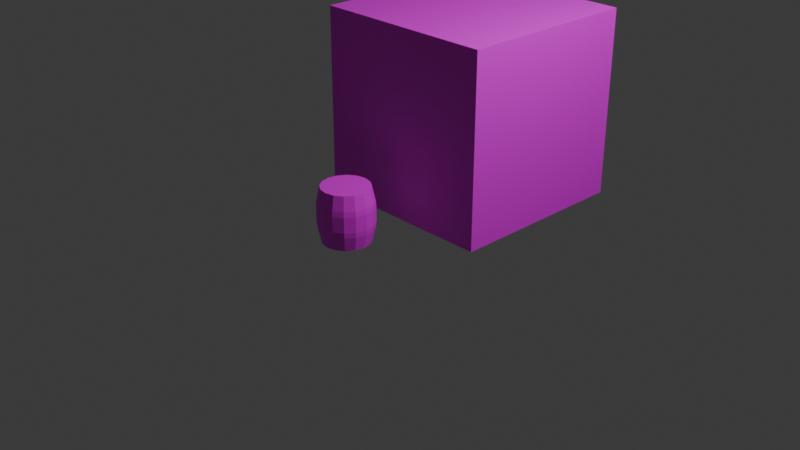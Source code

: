 # Source: UV_Textures.blend  (saved by Blender 4.2.66; exported with 4.5.12 LTS)
import bpy
from mathutils import Matrix  # noqa: F401  (used for matrix-valued properties, if any)

bpy.ops.wm.read_factory_settings(use_empty=True)
scene = bpy.context.scene
scene.name = 'Scene'

# ---- collections
col_collection = bpy.data.collections.new('Collection'); scene.collection.children.link(col_collection)

# ---- images (referenced by path relative to the original .blend; pixels are not part of the script)
import os
ASSET_DIR = os.environ.get("B2B_ASSET_DIR", "")  # directory of the original .blend (textures are referenced by path, not embedded)
HERE = os.path.dirname(os.path.abspath(__file__))  # packed textures are extracted next to this script under _unpacked/

def load_image(name, relpath, width, height, colorspace="sRGB"):
    """Load a texture the original file referenced (path relative to the .blend, or extracted next to this script)."""
    p = next((c for c in (os.path.join(HERE, relpath), os.path.join(ASSET_DIR, relpath)) if relpath and os.path.exists(c)), "")
    if p:
        img = bpy.data.images.load(p, check_existing=True)
        img.name = name
    else:  # same state as the original file: an image datablock whose file is absent (Cycles renders it pink)
        img = bpy.data.images.new(name, width, height)
        img.source = "FILE"
        img.filepath = "//" + (relpath or name)
    img.colorspace_settings.name = colorspace
    return img
img_house_front_1___stone___yellow_brick_png = load_image('house-front-1---stone---yellow-brick.png', 'Textures/house-front-1---stone---yellow-brick.png', 1024, 1024, 'sRGB')
img_house_side_1___stone___yellow_brick_png = load_image('house-side-1---stone---yellow-brick.png', 'Textures/house-side-1---stone---yellow-brick.png', 1024, 1024, 'sRGB')
img_wooden_planks_texture_jpg = load_image('wooden-planks-texture.jpg', 'Textures/wooden-planks-texture.jpg', 1024, 1024, 'sRGB')

# ---- materials (node trees are filled in below, after node groups)
mat_material = bpy.data.materials.new('Material')
mat_material.alpha_threshold = 0.0
mat_material.roughness = 0.5
mat_material.line_color = (0.0, 0.0, 0.0, 1.0)
mat_material_001 = bpy.data.materials.new('Material.001')

# ---- material node trees
mat_material.use_nodes = True; mat_material.node_tree.nodes.clear()
_N = mat_material.node_tree.nodes; _L = mat_material.node_tree.links
n0 = _N.new('ShaderNodeOutputMaterial'); n0.name = 'Material Output'; n0.location = (300, 300)
n1 = _N.new('ShaderNodeBsdfPrincipled'); n1.name = 'Principled BSDF'; n1.location = (10, 300)
n1.inputs[3].default_value = 1.45
n2 = _N.new('ShaderNodeTexImage'); n2.name = 'Image Texture'; n2.location = (-391, 372)
n2.image = img_house_front_1___stone___yellow_brick_png
n3 = _N.new('ShaderNodeTexImage'); n3.name = 'Image Texture.001'; n3.location = (-470, 79)
n3.label = 'house-side-1---stone---yellow-brick.png'
n3.image = img_house_side_1___stone___yellow_brick_png
_L.new(n1.outputs[0], n0.inputs[0])
_L.new(n2.outputs[0], n1.inputs[0])
n0.is_active_output = True
mat_material_001.use_nodes = True; mat_material_001.node_tree.nodes.clear()
_N = mat_material_001.node_tree.nodes; _L = mat_material_001.node_tree.links
n0 = _N.new('ShaderNodeBsdfPrincipled'); n0.name = 'Principled BSDF'; n0.location = (10, 300)
n1 = _N.new('ShaderNodeOutputMaterial'); n1.name = 'Material Output'; n1.location = (300, 300)
n2 = _N.new('ShaderNodeMapping'); n2.name = 'Mapping'; n2.location = (-565, 200)
n3 = _N.new('ShaderNodeTexCoord'); n3.name = 'Texture Coordinate'; n3.location = (-823, 168)
n4 = _N.new('ShaderNodeTexNoise'); n4.name = 'Noise Texture'; n4.location = (-219, 262)
n4.noise_type = 'HETERO_TERRAIN'
n5 = _N.new('ShaderNodeTexImage'); n5.name = 'Image Texture'; n5.location = (-277, -63)
n5.image = img_wooden_planks_texture_jpg
_L.new(n0.outputs[0], n1.inputs[0])
_L.new(n3.outputs[2], n2.inputs[0])
_L.new(n5.outputs[0], n0.inputs[0])
_L.new(n2.outputs[0], n5.inputs[0])
_L.new(n2.outputs[0], n4.inputs[0])
n1.is_active_output = True

# ---- world
world_world = bpy.data.worlds.new('World'); scene.world = world_world
world_world.use_nodes = True; world_world.node_tree.nodes.clear()
_N = world_world.node_tree.nodes; _L = world_world.node_tree.links
n0 = _N.new('ShaderNodeOutputWorld'); n0.name = 'World Output'; n0.location = (300, 300)
n1 = _N.new('ShaderNodeBackground'); n1.name = 'Background'; n1.location = (10, 300)
n1.inputs[0].default_value = (0.05088, 0.05088, 0.05088, 1.0)
_L.new(n1.outputs[0], n0.inputs[0])
n0.is_active_output = True
world_world.color = (0.05088, 0.05088, 0.05088)
world_world.sun_shadow_jitter_overblur = 0.0

# ---- cameras
cam_camera = bpy.data.cameras.new('Camera')
cam_camera.clip_end = 100.0
cam_camera.ortho_scale = 7.314

# ---- lights
light_light = bpy.data.lights.new('Light', 'POINT')
light_light.energy = 1000.0
light_light.shadow_soft_size = 0.1

# ---- meshes
me_cube = bpy.data.meshes.new('Cube')
me_cube.from_pydata([(1.0, 1.0, 1.0), (1.0, 1.0, -1.0), (1.0, -1.0, 1.0), (1.0, -1.0, -1.0), (-1.0, 1.0, 1.0), (-1.0, 1.0, -1.0), (-1.0, -1.0, 1.0), (-1.0, -1.0, -1.0)], [], [(0, 4, 6, 2), (3, 2, 6, 7), (7, 6, 4, 5), (5, 1, 3, 7), (1, 0, 2, 3), (5, 4, 0, 1)])
_uv = me_cube.uv_layers.new(name='UVMap')
_uv.uv.foreach_set('vector', [0.3697, 0.4417, 0.6197, 0.4417, 0.6197, 0.6917, 0.3697, 0.6917, 0.6236, 0.4648, 0.6236, 0.661, 0.3829, 0.661, 0.3829, 0.4648, 0.9956, 0.00259, 0.9956, 1.002, 0.006685, 1.002, 0.006685, 0.00259, 0.3641, 0.4183, 0.6141, 0.4183, 0.6141, 0.6683, 0.3641, 0.6683, 0.3615, 0.7378, 0.3615, 0.5122, 0.6385, 0.5122, 0.6385, 0.7378, 0.3615, 0.4878, 0.3615, 0.2622, 0.6385, 0.2622, 0.6385, 0.4878])
me_cube.materials.append(mat_material)
me_cube.use_mirror_vertex_groups = False
me_cube.update()
me_cylinder = bpy.data.meshes.new('Cylinder')
me_cylinder.from_pydata([(0.0, 0.252, -0.2879), (0.0, 0.252, 0.2879), (0.09642, 0.2328, -0.2879), (0.09642, 0.2328, 0.2879), (0.1782, 0.1782, -0.2879), (0.1782, 0.1782, 0.2879), (0.2328, 0.09642, -0.2879), (0.2328, 0.09642, 0.2879), (0.252, 0.0, -0.2879), (0.252, 0.0, 0.2879), (0.2328, -0.09642, -0.2879), (0.2328, -0.09642, 0.2879), (0.1782, -0.1782, -0.2879), (0.1782, -0.1782, 0.2879), (0.09642, -0.2328, -0.2879), (0.09642, -0.2328, 0.2879), (0.0, -0.252, -0.2879), (0.0, -0.252, 0.2879), (-0.09642, -0.2328, -0.2879), (-0.09642, -0.2328, 0.2879), (-0.1782, -0.1782, -0.2879), (-0.1782, -0.1782, 0.2879), (-0.2328, -0.09642, -0.2879), (-0.2328, -0.09642, 0.2879), (-0.252, 0.0, -0.2879), (-0.252, 0.0, 0.2879), (-0.2328, 0.09642, -0.2879), (-0.2328, 0.09642, 0.2879), (-0.1782, 0.1782, -0.2879), (-0.1782, 0.1782, 0.2879), (-0.09642, 0.2328, -0.2879), (-0.09642, 0.2328, 0.2879), (-7.247e-11, 0.2912, -0.08201), (-6.091e-11, 0.2849, -0.1391), (-6.091e-11, 0.2849, 0.1391), (-7.247e-11, 0.2912, 0.08201), (0.1114, 0.269, 0.08201), (0.109, 0.2632, 0.1391), (0.109, 0.2632, -0.1391), (0.1114, 0.269, -0.08201), (0.2059, 0.2059, 0.08201), (0.2015, 0.2015, 0.1391), (0.2015, 0.2015, -0.1391), (0.2059, 0.2059, -0.08201), (0.269, 0.1114, 0.08201), (0.2632, 0.109, 0.1391), (0.2632, 0.109, -0.1391), (0.269, 0.1114, -0.08201), (0.2912, 2.783e-08, 0.08201), (0.2849, 2.339e-08, 0.1391), (0.2849, 2.339e-08, -0.1391), (0.2912, 2.783e-08, -0.08201), (0.269, -0.1114, 0.08201), (0.2632, -0.109, 0.1391), (0.2632, -0.109, -0.1391), (0.269, -0.1114, -0.08201), (0.2059, -0.2059, 0.08201), (0.2015, -0.2015, 0.1391), (0.2015, -0.2015, -0.1391), (0.2059, -0.2059, -0.08201), (0.1114, -0.269, 0.08201), (0.109, -0.2632, 0.1391), (0.109, -0.2632, -0.1391), (0.1114, -0.269, -0.08201), (-7.247e-11, -0.2912, 0.08201), (-6.091e-11, -0.2849, 0.1391), (-6.091e-11, -0.2849, -0.1391), (-7.247e-11, -0.2912, -0.08201), (-0.1114, -0.269, 0.08201), (-0.109, -0.2632, 0.1391), (-0.109, -0.2632, -0.1391), (-0.1114, -0.269, -0.08201), (-0.2059, -0.2059, 0.08201), (-0.2015, -0.2015, 0.1391), (-0.2015, -0.2015, -0.1391), (-0.2059, -0.2059, -0.08201), (-0.269, -0.1114, 0.08201), (-0.2632, -0.109, 0.1391), (-0.2632, -0.109, -0.1391), (-0.269, -0.1114, -0.08201), (-0.2912, 2.783e-08, 0.08201), (-0.2849, 2.339e-08, 0.1391), (-0.2849, 2.339e-08, -0.1391), (-0.2912, 2.783e-08, -0.08201), (-0.269, 0.1114, 0.08201), (-0.2632, 0.109, 0.1391), (-0.2632, 0.109, -0.1391), (-0.269, 0.1114, -0.08201), (-0.2059, 0.2059, 0.08201), (-0.2015, 0.2015, 0.1391), (-0.2015, 0.2015, -0.1391), (-0.2059, 0.2059, -0.08201), (-0.1114, 0.269, 0.08201), (-0.109, 0.2632, 0.1391), (-0.109, 0.2632, -0.1391), (-0.1114, 0.269, -0.08201)], [], [(37, 3, 5, 41), (39, 36, 40, 43), (43, 40, 44, 47), (47, 44, 48, 51), (51, 48, 52, 55), (55, 52, 56, 59), (59, 56, 60, 63), (63, 60, 64, 67), (67, 64, 68, 71), (71, 68, 72, 75), (75, 72, 76, 79), (79, 76, 80, 83), (83, 80, 84, 87), (87, 84, 88, 91), (3, 1, 31, 29, 27, 25, 23, 21, 19, 17, 15, 13, 11, 9, 7, 5), (91, 88, 92, 95), (34, 1, 3, 37), (0, 2, 4, 6, 8, 10, 12, 14, 16, 18, 20, 22, 24, 26, 28, 30), (32, 35, 36, 39), (93, 31, 1, 34), (28, 90, 94, 30), (89, 29, 31, 93), (26, 86, 90, 28), (85, 27, 29, 89), (24, 82, 86, 26), (81, 25, 27, 85), (22, 78, 82, 24), (77, 23, 25, 81), (20, 74, 78, 22), (73, 21, 23, 77), (18, 70, 74, 20), (69, 19, 21, 73), (16, 66, 70, 18), (65, 17, 19, 69), (14, 62, 66, 16), (61, 15, 17, 65), (12, 58, 62, 14), (57, 13, 15, 61), (10, 54, 58, 12), (53, 11, 13, 57), (8, 50, 54, 10), (49, 9, 11, 53), (6, 46, 50, 8), (45, 7, 9, 49), (4, 42, 46, 6), (41, 5, 7, 45), (2, 38, 42, 4), (30, 94, 33, 0), (95, 92, 35, 32), (95, 32, 33, 94), (93, 34, 35, 92), (91, 95, 94, 90), (89, 93, 92, 88), (87, 91, 90, 86), (85, 89, 88, 84), (83, 87, 86, 82), (81, 85, 84, 80), (79, 83, 82, 78), (77, 81, 80, 76), (75, 79, 78, 74), (73, 77, 76, 72), (71, 75, 74, 70), (69, 73, 72, 68), (67, 71, 70, 66), (65, 69, 68, 64), (63, 67, 66, 62), (61, 65, 64, 60), (59, 63, 62, 58), (57, 61, 60, 56), (55, 59, 58, 54), (53, 57, 56, 52), (51, 55, 54, 50), (49, 53, 52, 48), (47, 51, 50, 46), (45, 49, 48, 44), (43, 47, 46, 42), (41, 45, 44, 40), (39, 43, 42, 38), (37, 41, 40, 36), (32, 39, 38, 33), (34, 37, 36, 35), (0, 33, 38, 2)])
_k = set([(1, 3), (1, 31), (3, 5), (5, 7), (7, 9), (9, 11), (11, 13), (13, 15), (15, 17), (17, 19), (19, 21), (21, 23), (23, 25), (25, 27), (27, 29), (29, 31)])
me_cylinder.attributes.new('sharp_edge', 'BOOLEAN', 'EDGE').data.foreach_set('value', [ (min(e.vertices), max(e.vertices)) in _k for e in me_cylinder.edges])
_uv = me_cylinder.uv_layers.new(name='UVMap')
_uv.uv.foreach_set('vector', [0.1027, 0.7013, 0.0001233, 0.7013, 0.0001234, 0.661, 0.1027, 0.661, 0.2282, 0.7013, 0.138, 0.7013, 0.138, 0.661, 0.2282, 0.661, 0.2282, 0.661, 0.138, 0.661, 0.138, 0.6208, 0.2282, 0.6208, 0.2282, 0.6208, 0.138, 0.6208, 0.138, 0.5805, 0.2282, 0.5805, 0.2282, 0.5805, 0.138, 0.5805, 0.138, 0.5403, 0.2282, 0.5403, 0.2282, 0.5403, 0.138, 0.5403, 0.138, 0.5, 0.2282, 0.5, 0.2282, 0.5, 0.138, 0.5, 0.138, 0.4597, 0.2282, 0.4597, 0.2282, 0.4597, 0.138, 0.4597, 0.138, 0.4195, 0.2282, 0.4195, 0.2282, 0.4195, 0.138, 0.4195, 0.138, 0.3792, 0.2282, 0.3792, 0.2282, 0.3792, 0.138, 0.3792, 0.138, 0.339, 0.2282, 0.339, 0.2282, 0.339, 0.138, 0.339, 0.138, 0.2987, 0.2282, 0.2987, 0.2282, 0.2987, 0.138, 0.2987, 0.138, 0.2585, 0.2282, 0.2585, 0.2282, 0.2585, 0.138, 0.2585, 0.138, 0.2182, 0.2282, 0.2182, 0.2282, 0.2182, 0.138, 0.2182, 0.138, 0.178, 0.2282, 0.178, 0.6407, 0.4949, 0.6229, 0.538, 0.5899, 0.571, 0.5467, 0.5889, 0.5001, 0.5889, 0.4569, 0.571, 0.4239, 0.538, 0.4061, 0.4949, 0.4061, 0.4482, 0.4239, 0.4051, 0.4569, 0.3721, 0.5001, 0.3542, 0.5467, 0.3542, 0.5899, 0.3721, 0.6229, 0.4051, 0.6407, 0.4482, 0.2282, 0.822, 0.138, 0.822, 0.138, 0.7818, 0.2282, 0.7818, 0.1027, 0.7415, 0.0001233, 0.7415, 0.0001233, 0.7013, 0.1027, 0.7013, 0.4922, 0.0001233, 0.5547, 0.0001233, 0.6124, 0.02404, 0.6566, 0.06822, 0.6805, 0.1259, 0.6805, 0.1884, 0.6566, 0.2462, 0.6124, 0.2903, 0.5547, 0.3143, 0.4922, 0.3143, 0.4344, 0.2903, 0.3903, 0.2462, 0.3663, 0.1884, 0.3663, 0.1259, 0.3903, 0.06822, 0.4344, 0.02404, 0.2282, 0.7415, 0.138, 0.7415, 0.138, 0.7013, 0.2282, 0.7013, 0.1027, 0.7818, 0.0001233, 0.7818, 0.0001233, 0.7415, 0.1027, 0.7415, 0.3661, 0.822, 0.2636, 0.822, 0.2636, 0.7818, 0.3661, 0.7818, 0.1027, 0.822, 0.0001233, 0.822, 0.0001233, 0.7818, 0.1027, 0.7818, 0.3661, 0.2182, 0.2636, 0.2182, 0.2636, 0.178, 0.3661, 0.178, 0.1027, 0.2182, 0.0001235, 0.2182, 0.0001235, 0.178, 0.1027, 0.178, 0.3661, 0.2585, 0.2636, 0.2585, 0.2636, 0.2182, 0.3661, 0.2182, 0.1027, 0.2585, 0.0001235, 0.2585, 0.0001235, 0.2182, 0.1027, 0.2182, 0.3661, 0.2987, 0.2636, 0.2987, 0.2636, 0.2585, 0.3661, 0.2585, 0.1027, 0.2987, 0.0001235, 0.2987, 0.0001235, 0.2585, 0.1027, 0.2585, 0.3661, 0.339, 0.2636, 0.339, 0.2636, 0.2987, 0.3661, 0.2987, 0.1027, 0.339, 0.0001234, 0.339, 0.0001235, 0.2987, 0.1027, 0.2987, 0.3661, 0.3792, 0.2636, 0.3792, 0.2636, 0.339, 0.3661, 0.339, 0.1027, 0.3792, 0.0001234, 0.3792, 0.0001234, 0.339, 0.1027, 0.339, 0.3661, 0.4195, 0.2636, 0.4195, 0.2636, 0.3792, 0.3661, 0.3792, 0.1027, 0.4195, 0.0001234, 0.4195, 0.0001234, 0.3792, 0.1027, 0.3792, 0.3661, 0.4597, 0.2636, 0.4597, 0.2636, 0.4195, 0.3661, 0.4195, 0.1027, 0.4597, 0.0001234, 0.4597, 0.0001234, 0.4195, 0.1027, 0.4195, 0.3661, 0.5, 0.2636, 0.5, 0.2636, 0.4597, 0.3661, 0.4597, 0.1027, 0.5, 0.0001234, 0.5, 0.0001234, 0.4597, 0.1027, 0.4597, 0.3661, 0.5403, 0.2636, 0.5403, 0.2636, 0.5, 0.3661, 0.5, 0.1027, 0.5403, 0.0001234, 0.5403, 0.0001234, 0.5, 0.1027, 0.5, 0.3661, 0.5805, 0.2636, 0.5805, 0.2636, 0.5403, 0.3661, 0.5403, 0.1027, 0.5805, 0.0001234, 0.5805, 0.0001234, 0.5403, 0.1027, 0.5403, 0.3661, 0.6208, 0.2636, 0.6208, 0.2636, 0.5805, 0.3661, 0.5805, 0.1027, 0.6208, 0.0001234, 0.6208, 0.0001234, 0.5805, 0.1027, 0.5805, 0.3661, 0.661, 0.2636, 0.661, 0.2636, 0.6208, 0.3661, 0.6208, 0.1027, 0.661, 0.0001234, 0.661, 0.0001234, 0.6208, 0.1027, 0.6208, 0.3661, 0.7013, 0.2636, 0.7013, 0.2636, 0.661, 0.3661, 0.661, 0.3661, 0.7818, 0.2636, 0.7818, 0.2636, 0.7415, 0.3661, 0.7415, 0.2282, 0.7818, 0.138, 0.7818, 0.138, 0.7415, 0.2282, 0.7415, 0.2282, 0.7818, 0.2282, 0.7415, 0.2636, 0.7415, 0.2636, 0.7818, 0.1027, 0.7818, 0.1027, 0.7415, 0.138, 0.7415, 0.138, 0.7818, 0.2282, 0.822, 0.2282, 0.7818, 0.2636, 0.7818, 0.2636, 0.822, 0.1027, 0.822, 0.1027, 0.7818, 0.138, 0.7818, 0.138, 0.822, 0.2282, 0.2182, 0.2282, 0.178, 0.2636, 0.178, 0.2636, 0.2182, 0.1027, 0.2182, 0.1027, 0.178, 0.138, 0.178, 0.138, 0.2182, 0.2282, 0.2585, 0.2282, 0.2182, 0.2636, 0.2182, 0.2636, 0.2585, 0.1027, 0.2585, 0.1027, 0.2182, 0.138, 0.2182, 0.138, 0.2585, 0.2282, 0.2987, 0.2282, 0.2585, 0.2636, 0.2585, 0.2636, 0.2987, 0.1027, 0.2987, 0.1027, 0.2585, 0.138, 0.2585, 0.138, 0.2987, 0.2282, 0.339, 0.2282, 0.2987, 0.2636, 0.2987, 0.2636, 0.339, 0.1027, 0.339, 0.1027, 0.2987, 0.138, 0.2987, 0.138, 0.339, 0.2282, 0.3792, 0.2282, 0.339, 0.2636, 0.339, 0.2636, 0.3792, 0.1027, 0.3792, 0.1027, 0.339, 0.138, 0.339, 0.138, 0.3792, 0.2282, 0.4195, 0.2282, 0.3792, 0.2636, 0.3792, 0.2636, 0.4195, 0.1027, 0.4195, 0.1027, 0.3792, 0.138, 0.3792, 0.138, 0.4195, 0.2282, 0.4597, 0.2282, 0.4195, 0.2636, 0.4195, 0.2636, 0.4597, 0.1027, 0.4597, 0.1027, 0.4195, 0.138, 0.4195, 0.138, 0.4597, 0.2282, 0.5, 0.2282, 0.4597, 0.2636, 0.4597, 0.2636, 0.5, 0.1027, 0.5, 0.1027, 0.4597, 0.138, 0.4597, 0.138, 0.5, 0.2282, 0.5403, 0.2282, 0.5, 0.2636, 0.5, 0.2636, 0.5403, 0.1027, 0.5403, 0.1027, 0.5, 0.138, 0.5, 0.138, 0.5403, 0.2282, 0.5805, 0.2282, 0.5403, 0.2636, 0.5403, 0.2636, 0.5805, 0.1027, 0.5805, 0.1027, 0.5403, 0.138, 0.5403, 0.138, 0.5805, 0.2282, 0.6208, 0.2282, 0.5805, 0.2636, 0.5805, 0.2636, 0.6208, 0.1027, 0.6208, 0.1027, 0.5805, 0.138, 0.5805, 0.138, 0.6208, 0.2282, 0.661, 0.2282, 0.6208, 0.2636, 0.6208, 0.2636, 0.661, 0.1027, 0.661, 0.1027, 0.6208, 0.138, 0.6208, 0.138, 0.661, 0.2282, 0.7013, 0.2282, 0.661, 0.2636, 0.661, 0.2636, 0.7013, 0.1027, 0.7013, 0.1027, 0.661, 0.138, 0.661, 0.138, 0.7013, 0.2282, 0.7415, 0.2282, 0.7013, 0.2636, 0.7013, 0.2636, 0.7415, 0.1027, 0.7415, 0.1027, 0.7013, 0.138, 0.7013, 0.138, 0.7415, 0.3661, 0.7415, 0.2636, 0.7415, 0.2636, 0.7013, 0.3661, 0.7013])
me_cylinder.materials.append(mat_material_001)
me_cylinder.update()

# ---- objects
ob_cube = bpy.data.objects.new('Cube', me_cube)
ob_light = bpy.data.objects.new('Light', light_light)
ob_camera = bpy.data.objects.new('Camera', cam_camera)
ob_cylinder = bpy.data.objects.new('Cylinder', me_cylinder)

# ---- transforms, parenting, visibility, modifiers, constraints
ob_cube.location = (0.0, 1.0, 1.0)
ob_cube.lock_rotations_4d = False
ob_cube.empty_display_type = 'ARROWS'
ob_cube.lineart.crease_threshold = 0.0
ob_light.location = (4.076, 1.005, 5.904)
ob_light.rotation_euler = (0.6503, 0.05522, 1.866)
ob_light.lock_rotations_4d = False
ob_light.empty_display_type = 'ARROWS'
ob_light.color = (0.0, 0.0, 0.0, 0.0)
ob_light.lineart.crease_threshold = 0.0
ob_camera.location = (7.359, -6.926, 4.958)
ob_camera.rotation_euler = (1.109, 0.0, 0.8149)
ob_camera.lock_rotations_4d = False
ob_camera.empty_display_type = 'ARROWS'
ob_camera.color = (0.0, 0.0, 0.0, 0.0)
ob_camera.display_type = 'WIRE'
ob_camera.lineart.crease_threshold = 0.0
ob_cylinder.location = (0.0, -0.7, 0.3)

# ---- collection membership
col_collection.objects.link(ob_cube)
col_collection.objects.link(ob_light)
col_collection.objects.link(ob_camera)
col_collection.objects.link(ob_cylinder)

# ---- scene / render settings (as saved in the file)
scene.camera = ob_camera
scene.frame_start = 1; scene.frame_end = 250; scene.frame_set(1)
scene.render.engine = 'BLENDER_EEVEE_NEXT'
bpy.context.view_layer.update()
